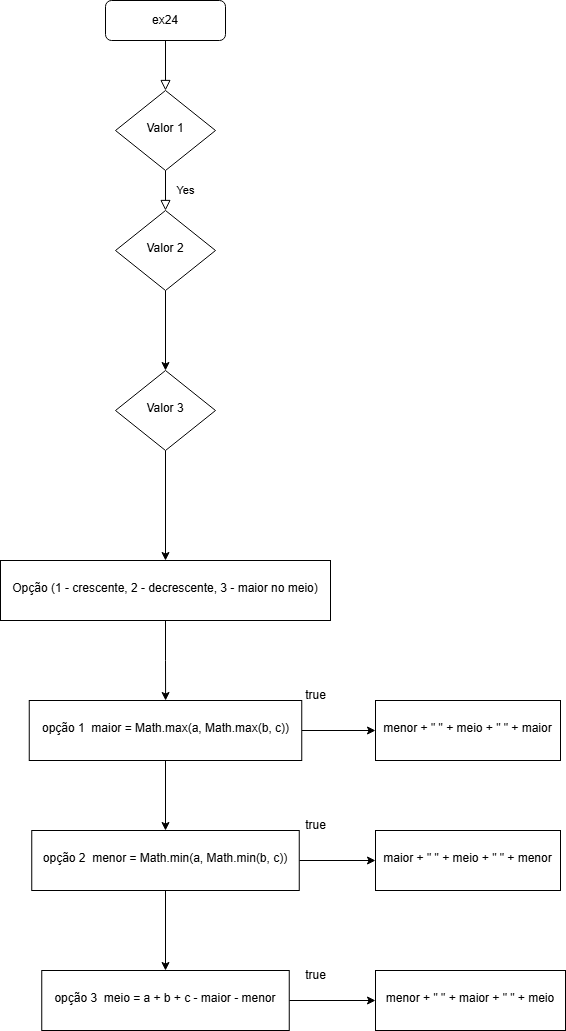

The diagram above was exported from draw.io. Its source (the exported page's mxGraphModel, read from the mxfile embedded in the PNG):
<mxGraphModel dx="2068" dy="1111" grid="1" gridSize="10" guides="1" tooltips="1" connect="1" arrows="1" fold="1" page="1" pageScale="1" pageWidth="827" pageHeight="1169" math="0" shadow="0">
  <root>
    <mxCell id="WIyWlLk6GJQsqaUBKTNV-0" />
    <mxCell id="WIyWlLk6GJQsqaUBKTNV-1" parent="WIyWlLk6GJQsqaUBKTNV-0" />
    <mxCell id="WIyWlLk6GJQsqaUBKTNV-2" value="" style="rounded=0;html=1;jettySize=auto;orthogonalLoop=1;fontSize=11;endArrow=block;endFill=0;endSize=8;strokeWidth=1;shadow=0;labelBackgroundColor=none;edgeStyle=orthogonalEdgeStyle;" parent="WIyWlLk6GJQsqaUBKTNV-1" source="WIyWlLk6GJQsqaUBKTNV-3" target="WIyWlLk6GJQsqaUBKTNV-6" edge="1">
      <mxGeometry relative="1" as="geometry" />
    </mxCell>
    <mxCell id="WIyWlLk6GJQsqaUBKTNV-3" value="ex24" style="rounded=1;whiteSpace=wrap;html=1;fontSize=12;glass=0;strokeWidth=1;shadow=0;" parent="WIyWlLk6GJQsqaUBKTNV-1" vertex="1">
      <mxGeometry x="160" y="80" width="120" height="40" as="geometry" />
    </mxCell>
    <mxCell id="WIyWlLk6GJQsqaUBKTNV-4" value="Yes" style="rounded=0;html=1;jettySize=auto;orthogonalLoop=1;fontSize=11;endArrow=block;endFill=0;endSize=8;strokeWidth=1;shadow=0;labelBackgroundColor=none;edgeStyle=orthogonalEdgeStyle;" parent="WIyWlLk6GJQsqaUBKTNV-1" source="WIyWlLk6GJQsqaUBKTNV-6" target="WIyWlLk6GJQsqaUBKTNV-10" edge="1">
      <mxGeometry y="20" relative="1" as="geometry">
        <mxPoint as="offset" />
      </mxGeometry>
    </mxCell>
    <mxCell id="WIyWlLk6GJQsqaUBKTNV-6" value="Valor 1" style="rhombus;whiteSpace=wrap;html=1;shadow=0;fontFamily=Helvetica;fontSize=12;align=center;strokeWidth=1;spacing=6;spacingTop=-4;" parent="WIyWlLk6GJQsqaUBKTNV-1" vertex="1">
      <mxGeometry x="170" y="170" width="100" height="80" as="geometry" />
    </mxCell>
    <mxCell id="Lio6tVHTHz2A8ygq2fTW-1" value="" style="edgeStyle=orthogonalEdgeStyle;rounded=0;orthogonalLoop=1;jettySize=auto;html=1;" edge="1" parent="WIyWlLk6GJQsqaUBKTNV-1" source="WIyWlLk6GJQsqaUBKTNV-10" target="Lio6tVHTHz2A8ygq2fTW-0">
      <mxGeometry relative="1" as="geometry" />
    </mxCell>
    <mxCell id="WIyWlLk6GJQsqaUBKTNV-10" value="Valor 2" style="rhombus;whiteSpace=wrap;html=1;shadow=0;fontFamily=Helvetica;fontSize=12;align=center;strokeWidth=1;spacing=6;spacingTop=-4;" parent="WIyWlLk6GJQsqaUBKTNV-1" vertex="1">
      <mxGeometry x="170" y="290" width="100" height="80" as="geometry" />
    </mxCell>
    <mxCell id="Lio6tVHTHz2A8ygq2fTW-3" value="" style="edgeStyle=orthogonalEdgeStyle;rounded=0;orthogonalLoop=1;jettySize=auto;html=1;" edge="1" parent="WIyWlLk6GJQsqaUBKTNV-1" source="Lio6tVHTHz2A8ygq2fTW-0" target="Lio6tVHTHz2A8ygq2fTW-2">
      <mxGeometry relative="1" as="geometry" />
    </mxCell>
    <mxCell id="Lio6tVHTHz2A8ygq2fTW-0" value="Valor 3" style="rhombus;whiteSpace=wrap;html=1;shadow=0;fontFamily=Helvetica;fontSize=12;align=center;strokeWidth=1;spacing=6;spacingTop=-4;" vertex="1" parent="WIyWlLk6GJQsqaUBKTNV-1">
      <mxGeometry x="170" y="450" width="100" height="80" as="geometry" />
    </mxCell>
    <mxCell id="Lio6tVHTHz2A8ygq2fTW-6" value="" style="edgeStyle=orthogonalEdgeStyle;rounded=0;orthogonalLoop=1;jettySize=auto;html=1;" edge="1" parent="WIyWlLk6GJQsqaUBKTNV-1" source="Lio6tVHTHz2A8ygq2fTW-2" target="Lio6tVHTHz2A8ygq2fTW-5">
      <mxGeometry relative="1" as="geometry" />
    </mxCell>
    <mxCell id="Lio6tVHTHz2A8ygq2fTW-2" value="Opção (1 - crescente, 2 - decrescente, 3 - maior no meio)" style="whiteSpace=wrap;html=1;shadow=0;strokeWidth=1;spacing=6;spacingTop=-4;" vertex="1" parent="WIyWlLk6GJQsqaUBKTNV-1">
      <mxGeometry x="55" y="640" width="330" height="60" as="geometry" />
    </mxCell>
    <mxCell id="Lio6tVHTHz2A8ygq2fTW-8" value="" style="edgeStyle=orthogonalEdgeStyle;rounded=0;orthogonalLoop=1;jettySize=auto;html=1;" edge="1" parent="WIyWlLk6GJQsqaUBKTNV-1" source="Lio6tVHTHz2A8ygq2fTW-5" target="Lio6tVHTHz2A8ygq2fTW-7">
      <mxGeometry relative="1" as="geometry" />
    </mxCell>
    <mxCell id="Lio6tVHTHz2A8ygq2fTW-13" value="" style="edgeStyle=orthogonalEdgeStyle;rounded=0;orthogonalLoop=1;jettySize=auto;html=1;" edge="1" parent="WIyWlLk6GJQsqaUBKTNV-1" source="Lio6tVHTHz2A8ygq2fTW-5" target="Lio6tVHTHz2A8ygq2fTW-12">
      <mxGeometry relative="1" as="geometry" />
    </mxCell>
    <mxCell id="Lio6tVHTHz2A8ygq2fTW-5" value="opção 1&amp;nbsp; maior = Math.max(a, Math.max(b, c))" style="whiteSpace=wrap;html=1;shadow=0;strokeWidth=1;spacing=6;spacingTop=-4;" vertex="1" parent="WIyWlLk6GJQsqaUBKTNV-1">
      <mxGeometry x="83.75" y="780" width="272.5" height="60" as="geometry" />
    </mxCell>
    <mxCell id="Lio6tVHTHz2A8ygq2fTW-10" value="" style="edgeStyle=orthogonalEdgeStyle;rounded=0;orthogonalLoop=1;jettySize=auto;html=1;" edge="1" parent="WIyWlLk6GJQsqaUBKTNV-1" source="Lio6tVHTHz2A8ygq2fTW-7" target="Lio6tVHTHz2A8ygq2fTW-9">
      <mxGeometry relative="1" as="geometry" />
    </mxCell>
    <mxCell id="Lio6tVHTHz2A8ygq2fTW-15" value="" style="edgeStyle=orthogonalEdgeStyle;rounded=0;orthogonalLoop=1;jettySize=auto;html=1;" edge="1" parent="WIyWlLk6GJQsqaUBKTNV-1" source="Lio6tVHTHz2A8ygq2fTW-7" target="Lio6tVHTHz2A8ygq2fTW-14">
      <mxGeometry relative="1" as="geometry" />
    </mxCell>
    <mxCell id="Lio6tVHTHz2A8ygq2fTW-7" value="opção 2&amp;nbsp; menor = Math.min(a, Math.min(b, c))" style="whiteSpace=wrap;html=1;shadow=0;strokeWidth=1;spacing=6;spacingTop=-4;" vertex="1" parent="WIyWlLk6GJQsqaUBKTNV-1">
      <mxGeometry x="86.25" y="910" width="267.5" height="60" as="geometry" />
    </mxCell>
    <mxCell id="Lio6tVHTHz2A8ygq2fTW-17" value="" style="edgeStyle=orthogonalEdgeStyle;rounded=0;orthogonalLoop=1;jettySize=auto;html=1;" edge="1" parent="WIyWlLk6GJQsqaUBKTNV-1" source="Lio6tVHTHz2A8ygq2fTW-9" target="Lio6tVHTHz2A8ygq2fTW-16">
      <mxGeometry relative="1" as="geometry" />
    </mxCell>
    <mxCell id="Lio6tVHTHz2A8ygq2fTW-9" value="opção 3&amp;nbsp; meio = a + b + c - maior - menor" style="whiteSpace=wrap;html=1;shadow=0;strokeWidth=1;spacing=6;spacingTop=-4;" vertex="1" parent="WIyWlLk6GJQsqaUBKTNV-1">
      <mxGeometry x="96.25" y="1050" width="247.5" height="60" as="geometry" />
    </mxCell>
    <mxCell id="Lio6tVHTHz2A8ygq2fTW-12" value="menor + &quot; &quot; + meio + &quot; &quot; + maior" style="whiteSpace=wrap;html=1;shadow=0;strokeWidth=1;spacing=6;spacingTop=-4;" vertex="1" parent="WIyWlLk6GJQsqaUBKTNV-1">
      <mxGeometry x="430" y="780" width="185" height="60" as="geometry" />
    </mxCell>
    <mxCell id="Lio6tVHTHz2A8ygq2fTW-14" value="maior + &quot; &quot; + meio + &quot; &quot; + menor" style="whiteSpace=wrap;html=1;shadow=0;strokeWidth=1;spacing=6;spacingTop=-4;" vertex="1" parent="WIyWlLk6GJQsqaUBKTNV-1">
      <mxGeometry x="430" y="910" width="185" height="60" as="geometry" />
    </mxCell>
    <mxCell id="Lio6tVHTHz2A8ygq2fTW-16" value="menor + &quot; &quot; + maior + &quot; &quot; + meio" style="whiteSpace=wrap;html=1;shadow=0;strokeWidth=1;spacing=6;spacingTop=-4;" vertex="1" parent="WIyWlLk6GJQsqaUBKTNV-1">
      <mxGeometry x="430" y="1050" width="190" height="60" as="geometry" />
    </mxCell>
    <mxCell id="Lio6tVHTHz2A8ygq2fTW-21" value="true" style="text;html=1;align=center;verticalAlign=middle;resizable=0;points=[];autosize=1;strokeColor=none;fillColor=none;" vertex="1" parent="WIyWlLk6GJQsqaUBKTNV-1">
      <mxGeometry x="350" y="760" width="40" height="30" as="geometry" />
    </mxCell>
    <mxCell id="Lio6tVHTHz2A8ygq2fTW-23" value="true" style="text;html=1;align=center;verticalAlign=middle;resizable=0;points=[];autosize=1;strokeColor=none;fillColor=none;" vertex="1" parent="WIyWlLk6GJQsqaUBKTNV-1">
      <mxGeometry x="350" y="890" width="40" height="30" as="geometry" />
    </mxCell>
    <mxCell id="Lio6tVHTHz2A8ygq2fTW-24" value="true" style="text;html=1;align=center;verticalAlign=middle;resizable=0;points=[];autosize=1;strokeColor=none;fillColor=none;" vertex="1" parent="WIyWlLk6GJQsqaUBKTNV-1">
      <mxGeometry x="350" y="1040" width="40" height="30" as="geometry" />
    </mxCell>
  </root>
</mxGraphModel>